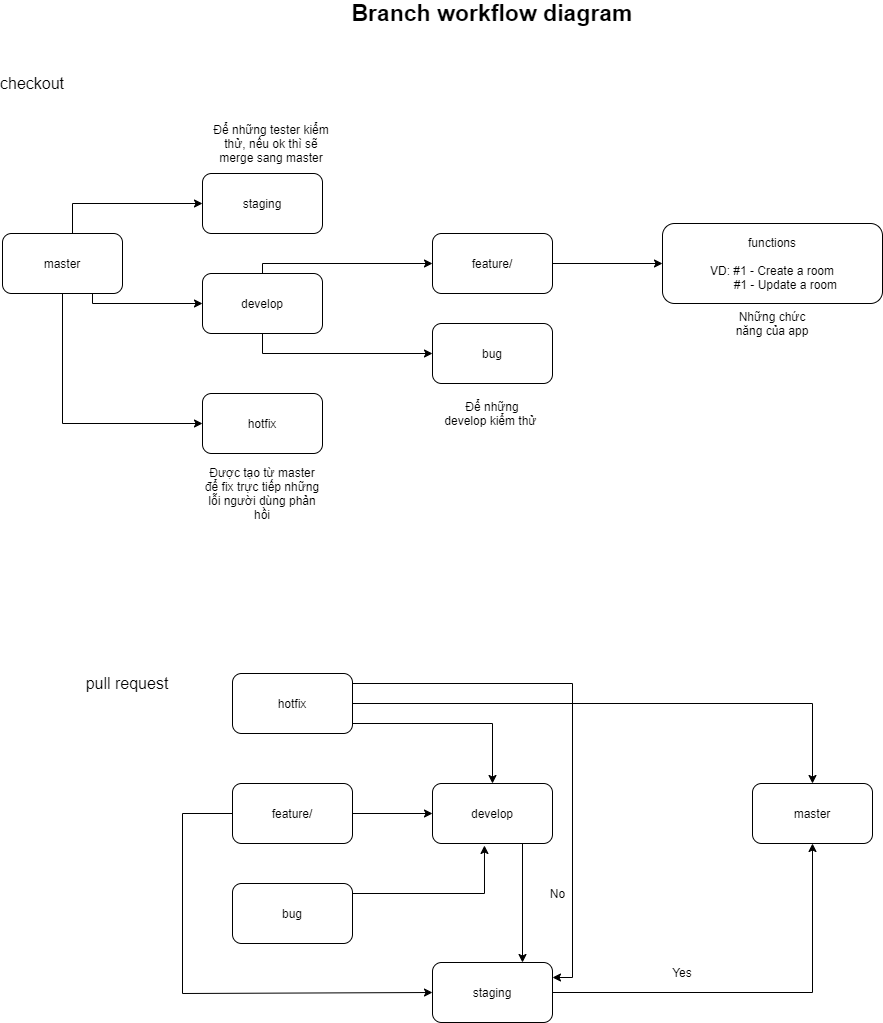

The diagram above was exported from draw.io. Its source (the exported page's mxGraphModel, read from the mxfile embedded in the PNG):
<mxGraphModel dx="1422" dy="762" grid="1" gridSize="10" guides="1" tooltips="1" connect="1" arrows="1" fold="1" page="1" pageScale="1" pageWidth="827" pageHeight="1169" math="0" shadow="0">
  <root>
    <mxCell id="0" />
    <mxCell id="1" parent="0" />
    <mxCell id="D9fd7NtGy-y3ke45wuH8-79" style="edgeStyle=orthogonalEdgeStyle;rounded=0;orthogonalLoop=1;jettySize=auto;html=1;entryX=0;entryY=0.5;entryDx=0;entryDy=0;fontSize=16;" parent="1" source="D9fd7NtGy-y3ke45wuH8-1" target="D9fd7NtGy-y3ke45wuH8-4" edge="1">
      <mxGeometry relative="1" as="geometry">
        <Array as="points">
          <mxPoint x="270" y="410" />
        </Array>
      </mxGeometry>
    </mxCell>
    <mxCell id="D9fd7NtGy-y3ke45wuH8-84" style="edgeStyle=orthogonalEdgeStyle;rounded=0;orthogonalLoop=1;jettySize=auto;html=1;entryX=0;entryY=0.5;entryDx=0;entryDy=0;fontSize=16;" parent="1" source="D9fd7NtGy-y3ke45wuH8-1" target="D9fd7NtGy-y3ke45wuH8-7" edge="1">
      <mxGeometry relative="1" as="geometry">
        <Array as="points">
          <mxPoint x="260" y="630" />
        </Array>
      </mxGeometry>
    </mxCell>
    <mxCell id="D9fd7NtGy-y3ke45wuH8-85" style="edgeStyle=orthogonalEdgeStyle;rounded=0;orthogonalLoop=1;jettySize=auto;html=1;fontSize=16;" parent="1" source="D9fd7NtGy-y3ke45wuH8-1" target="D9fd7NtGy-y3ke45wuH8-3" edge="1">
      <mxGeometry relative="1" as="geometry">
        <Array as="points">
          <mxPoint x="290" y="510" />
        </Array>
      </mxGeometry>
    </mxCell>
    <mxCell id="D9fd7NtGy-y3ke45wuH8-1" value="master" style="rounded=1;whiteSpace=wrap;html=1;" parent="1" vertex="1">
      <mxGeometry x="200" y="440" width="120" height="60" as="geometry" />
    </mxCell>
    <mxCell id="D9fd7NtGy-y3ke45wuH8-2" value="checkout" style="text;html=1;strokeColor=none;fillColor=none;align=center;verticalAlign=middle;whiteSpace=wrap;rounded=0;fontSize=16;" parent="1" vertex="1">
      <mxGeometry x="210" y="280" width="40" height="20" as="geometry" />
    </mxCell>
    <mxCell id="D9fd7NtGy-y3ke45wuH8-86" style="edgeStyle=orthogonalEdgeStyle;rounded=0;orthogonalLoop=1;jettySize=auto;html=1;fontSize=16;" parent="1" source="D9fd7NtGy-y3ke45wuH8-3" target="D9fd7NtGy-y3ke45wuH8-6" edge="1">
      <mxGeometry relative="1" as="geometry">
        <Array as="points">
          <mxPoint x="460" y="560" />
        </Array>
      </mxGeometry>
    </mxCell>
    <mxCell id="D9fd7NtGy-y3ke45wuH8-87" style="edgeStyle=orthogonalEdgeStyle;rounded=0;orthogonalLoop=1;jettySize=auto;html=1;fontSize=16;" parent="1" source="D9fd7NtGy-y3ke45wuH8-3" target="D9fd7NtGy-y3ke45wuH8-5" edge="1">
      <mxGeometry relative="1" as="geometry">
        <Array as="points">
          <mxPoint x="460" y="470" />
        </Array>
      </mxGeometry>
    </mxCell>
    <mxCell id="D9fd7NtGy-y3ke45wuH8-3" value="develop" style="rounded=1;whiteSpace=wrap;html=1;" parent="1" vertex="1">
      <mxGeometry x="400" y="480" width="120" height="60" as="geometry" />
    </mxCell>
    <mxCell id="D9fd7NtGy-y3ke45wuH8-4" value="staging" style="rounded=1;whiteSpace=wrap;html=1;" parent="1" vertex="1">
      <mxGeometry x="400" y="380" width="120" height="60" as="geometry" />
    </mxCell>
    <mxCell id="D9fd7NtGy-y3ke45wuH8-89" style="edgeStyle=orthogonalEdgeStyle;rounded=0;orthogonalLoop=1;jettySize=auto;html=1;fontSize=16;" parent="1" source="D9fd7NtGy-y3ke45wuH8-5" target="D9fd7NtGy-y3ke45wuH8-16" edge="1">
      <mxGeometry relative="1" as="geometry" />
    </mxCell>
    <mxCell id="D9fd7NtGy-y3ke45wuH8-5" value="feature/" style="rounded=1;whiteSpace=wrap;html=1;" parent="1" vertex="1">
      <mxGeometry x="630" y="440" width="120" height="60" as="geometry" />
    </mxCell>
    <mxCell id="D9fd7NtGy-y3ke45wuH8-6" value="bug" style="rounded=1;whiteSpace=wrap;html=1;" parent="1" vertex="1">
      <mxGeometry x="630" y="530" width="120" height="60" as="geometry" />
    </mxCell>
    <mxCell id="D9fd7NtGy-y3ke45wuH8-7" value="hotfix" style="rounded=1;whiteSpace=wrap;html=1;" parent="1" vertex="1">
      <mxGeometry x="400" y="600" width="120" height="60" as="geometry" />
    </mxCell>
    <mxCell id="D9fd7NtGy-y3ke45wuH8-16" value="functions&lt;br&gt;&lt;br&gt;VD: #1 - Create a room&lt;br&gt;&amp;nbsp; &amp;nbsp; &amp;nbsp; &amp;nbsp; #1 - Update a room" style="rounded=1;whiteSpace=wrap;html=1;" parent="1" vertex="1">
      <mxGeometry x="860" y="430" width="220" height="80" as="geometry" />
    </mxCell>
    <mxCell id="D9fd7NtGy-y3ke45wuH8-18" value="Được tạo từ master để fix trực tiếp những lỗi người dùng phản hồi" style="text;html=1;strokeColor=none;fillColor=none;align=center;verticalAlign=middle;whiteSpace=wrap;rounded=0;" parent="1" vertex="1">
      <mxGeometry x="400" y="690" width="120" height="20" as="geometry" />
    </mxCell>
    <mxCell id="D9fd7NtGy-y3ke45wuH8-20" value="Để những develop kiểm thử&amp;nbsp;" style="text;html=1;strokeColor=none;fillColor=none;align=center;verticalAlign=middle;whiteSpace=wrap;rounded=0;" parent="1" vertex="1">
      <mxGeometry x="640" y="610" width="100" height="20" as="geometry" />
    </mxCell>
    <mxCell id="D9fd7NtGy-y3ke45wuH8-21" value="Những chức năng của app" style="text;html=1;strokeColor=none;fillColor=none;align=center;verticalAlign=middle;whiteSpace=wrap;rounded=0;" parent="1" vertex="1">
      <mxGeometry x="925" y="520" width="90" height="20" as="geometry" />
    </mxCell>
    <mxCell id="D9fd7NtGy-y3ke45wuH8-22" value="Để những tester kiểm thử, nếu ok thì sẽ merge sang master" style="text;html=1;strokeColor=none;fillColor=none;align=center;verticalAlign=middle;whiteSpace=wrap;rounded=0;" parent="1" vertex="1">
      <mxGeometry x="409" y="340" width="120" height="20" as="geometry" />
    </mxCell>
    <mxCell id="D9fd7NtGy-y3ke45wuH8-27" value="pull request" style="text;html=1;strokeColor=none;fillColor=none;align=center;verticalAlign=middle;whiteSpace=wrap;rounded=0;fontSize=16;" parent="1" vertex="1">
      <mxGeometry x="270" y="870" width="110" height="40" as="geometry" />
    </mxCell>
    <mxCell id="D9fd7NtGy-y3ke45wuH8-36" style="edgeStyle=orthogonalEdgeStyle;rounded=0;orthogonalLoop=1;jettySize=auto;html=1;entryX=0;entryY=0.5;entryDx=0;entryDy=0;" parent="1" source="D9fd7NtGy-y3ke45wuH8-29" target="D9fd7NtGy-y3ke45wuH8-31" edge="1">
      <mxGeometry relative="1" as="geometry" />
    </mxCell>
    <mxCell id="D9fd7NtGy-y3ke45wuH8-92" style="edgeStyle=orthogonalEdgeStyle;rounded=0;orthogonalLoop=1;jettySize=auto;html=1;entryX=0;entryY=0.5;entryDx=0;entryDy=0;fontSize=16;" parent="1" source="D9fd7NtGy-y3ke45wuH8-29" target="D9fd7NtGy-y3ke45wuH8-32" edge="1">
      <mxGeometry relative="1" as="geometry">
        <Array as="points">
          <mxPoint x="380" y="1020" />
          <mxPoint x="380" y="1200" />
        </Array>
      </mxGeometry>
    </mxCell>
    <mxCell id="D9fd7NtGy-y3ke45wuH8-29" value="feature/" style="rounded=1;whiteSpace=wrap;html=1;" parent="1" vertex="1">
      <mxGeometry x="430" y="990" width="120" height="60" as="geometry" />
    </mxCell>
    <mxCell id="D9fd7NtGy-y3ke45wuH8-96" style="edgeStyle=orthogonalEdgeStyle;rounded=0;orthogonalLoop=1;jettySize=auto;html=1;entryX=0.433;entryY=1.033;entryDx=0;entryDy=0;entryPerimeter=0;fontSize=16;" parent="1" source="D9fd7NtGy-y3ke45wuH8-30" target="D9fd7NtGy-y3ke45wuH8-31" edge="1">
      <mxGeometry relative="1" as="geometry">
        <Array as="points">
          <mxPoint x="682" y="1100" />
        </Array>
      </mxGeometry>
    </mxCell>
    <mxCell id="D9fd7NtGy-y3ke45wuH8-30" value="bug" style="rounded=1;whiteSpace=wrap;html=1;" parent="1" vertex="1">
      <mxGeometry x="430" y="1090" width="120" height="60" as="geometry" />
    </mxCell>
    <mxCell id="D9fd7NtGy-y3ke45wuH8-31" value="develop" style="rounded=1;whiteSpace=wrap;html=1;" parent="1" vertex="1">
      <mxGeometry x="630" y="990" width="120" height="60" as="geometry" />
    </mxCell>
    <mxCell id="D9fd7NtGy-y3ke45wuH8-38" style="edgeStyle=orthogonalEdgeStyle;rounded=0;orthogonalLoop=1;jettySize=auto;html=1;entryX=0.5;entryY=1;entryDx=0;entryDy=0;" parent="1" source="D9fd7NtGy-y3ke45wuH8-32" target="D9fd7NtGy-y3ke45wuH8-34" edge="1">
      <mxGeometry relative="1" as="geometry" />
    </mxCell>
    <mxCell id="D9fd7NtGy-y3ke45wuH8-32" value="staging" style="rounded=1;whiteSpace=wrap;html=1;" parent="1" vertex="1">
      <mxGeometry x="630" y="1169" width="120" height="60" as="geometry" />
    </mxCell>
    <mxCell id="D9fd7NtGy-y3ke45wuH8-42" style="edgeStyle=orthogonalEdgeStyle;rounded=0;orthogonalLoop=1;jettySize=auto;html=1;entryX=0.5;entryY=0;entryDx=0;entryDy=0;" parent="1" source="D9fd7NtGy-y3ke45wuH8-33" target="D9fd7NtGy-y3ke45wuH8-34" edge="1">
      <mxGeometry relative="1" as="geometry" />
    </mxCell>
    <mxCell id="kSYyNNdpNhGI9KQtXDWY-2" style="edgeStyle=orthogonalEdgeStyle;rounded=0;orthogonalLoop=1;jettySize=auto;html=1;entryX=0.5;entryY=0;entryDx=0;entryDy=0;" parent="1" source="D9fd7NtGy-y3ke45wuH8-33" target="D9fd7NtGy-y3ke45wuH8-31" edge="1">
      <mxGeometry relative="1" as="geometry">
        <Array as="points">
          <mxPoint x="690" y="930" />
        </Array>
      </mxGeometry>
    </mxCell>
    <mxCell id="kSYyNNdpNhGI9KQtXDWY-3" style="edgeStyle=orthogonalEdgeStyle;rounded=0;orthogonalLoop=1;jettySize=auto;html=1;entryX=1;entryY=0.25;entryDx=0;entryDy=0;" parent="1" source="D9fd7NtGy-y3ke45wuH8-33" target="D9fd7NtGy-y3ke45wuH8-32" edge="1">
      <mxGeometry relative="1" as="geometry">
        <Array as="points">
          <mxPoint x="770" y="890" />
          <mxPoint x="770" y="1184" />
        </Array>
      </mxGeometry>
    </mxCell>
    <mxCell id="D9fd7NtGy-y3ke45wuH8-33" value="hotfix" style="rounded=1;whiteSpace=wrap;html=1;" parent="1" vertex="1">
      <mxGeometry x="430" y="880" width="120" height="60" as="geometry" />
    </mxCell>
    <mxCell id="D9fd7NtGy-y3ke45wuH8-34" value="master" style="rounded=1;whiteSpace=wrap;html=1;" parent="1" vertex="1">
      <mxGeometry x="950" y="990" width="120" height="60" as="geometry" />
    </mxCell>
    <mxCell id="D9fd7NtGy-y3ke45wuH8-39" value="Yes" style="text;html=1;strokeColor=none;fillColor=none;align=center;verticalAlign=middle;whiteSpace=wrap;rounded=0;" parent="1" vertex="1">
      <mxGeometry x="860" y="1169" width="40" height="20" as="geometry" />
    </mxCell>
    <mxCell id="D9fd7NtGy-y3ke45wuH8-45" value="&lt;b&gt;&lt;font style=&quot;font-size: 23px&quot;&gt;Branch workflow diagram&lt;/font&gt;&lt;/b&gt;" style="text;html=1;strokeColor=none;fillColor=none;align=center;verticalAlign=middle;whiteSpace=wrap;rounded=0;" parent="1" vertex="1">
      <mxGeometry x="420" y="210" width="540" height="20" as="geometry" />
    </mxCell>
    <mxCell id="D9fd7NtGy-y3ke45wuH8-98" value="No" style="text;html=1;align=center;verticalAlign=middle;resizable=0;points=[];autosize=1;fontSize=12;" parent="1" vertex="1">
      <mxGeometry x="740" y="1090" width="30" height="20" as="geometry" />
    </mxCell>
    <mxCell id="kSYyNNdpNhGI9KQtXDWY-1" value="" style="endArrow=classic;html=1;entryX=0.75;entryY=0;entryDx=0;entryDy=0;exitX=0.75;exitY=1;exitDx=0;exitDy=0;" parent="1" source="D9fd7NtGy-y3ke45wuH8-31" target="D9fd7NtGy-y3ke45wuH8-32" edge="1">
      <mxGeometry width="50" height="50" relative="1" as="geometry">
        <mxPoint x="590" y="1060" as="sourcePoint" />
        <mxPoint x="640" y="1010" as="targetPoint" />
      </mxGeometry>
    </mxCell>
  </root>
</mxGraphModel>